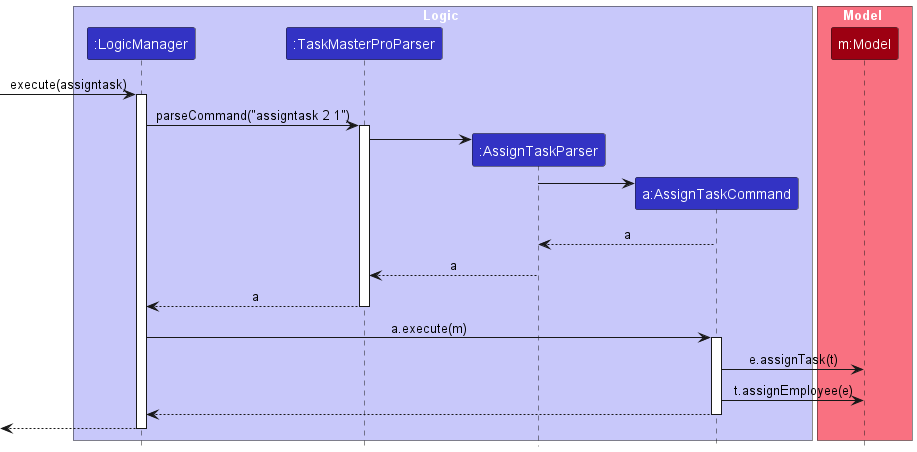

The diagram above was rendered by PlantUML. Its source (embedded in the PNG):
@startuml
!include style.puml
skinparam ArrowFontStyle plain

box Logic LOGIC_COLOR_T1
participant ":LogicManager" as LogicManager LOGIC_COLOR
participant ":TaskMasterProParser" as TaskMasterProParser LOGIC_COLOR
participant ":AssignTaskParser" as AssignTaskParser LOGIC_COLOR
participant "a:AssignTaskCommand" as AssignTaskCommand LOGIC_COLOR
end box

box Model MODEL_COLOR_T1
participant "m:Model" as Model MODEL_COLOR
end box
[-> LogicManager : execute(assigntask)
activate LogicManager

LogicManager -> TaskMasterProParser : parseCommand("assigntask 2 1")
activate TaskMasterProParser

create AssignTaskParser
TaskMasterProParser -> AssignTaskParser

create AssignTaskCommand
AssignTaskParser -> AssignTaskCommand
AssignTaskCommand --> AssignTaskParser : a
AssignTaskParser --> TaskMasterProParser : a
TaskMasterProParser --> LogicManager : a
deactivate TaskMasterProParser

LogicManager -> AssignTaskCommand : a.execute(m)
activate AssignTaskCommand
AssignTaskCommand -> Model : e.assignTask(t)
AssignTaskCommand -> Model : t.assignEmployee(e)

AssignTaskCommand --> LogicManager
deactivate AssignTaskCommand

[<--LogicManager
deactivate LogicManager
@enduml